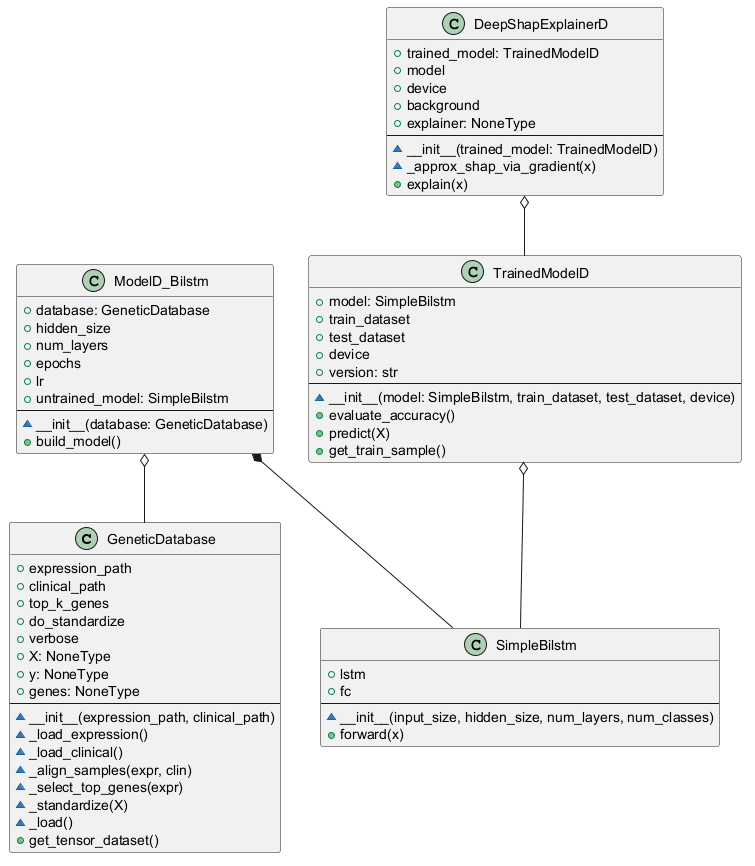

The diagram above was rendered by PlantUML. Its source (embedded in the PNG):
@startuml

class "GeneticDatabase" {
  + expression_path
  + clinical_path
  + top_k_genes
  + do_standardize
  + verbose
  + X: NoneType
  + y: NoneType
  + genes: NoneType
  --
  ~ __init__(expression_path, clinical_path)
  ~ _load_expression()
  ~ _load_clinical()
  ~ _align_samples(expr, clin)
  ~ _select_top_genes(expr)
  ~ _standardize(X)
  ~ _load()
  + get_tensor_dataset()
}

class "ModelD_Bilstm" {
  + database: GeneticDatabase
  + hidden_size
  + num_layers
  + epochs
  + lr
  + untrained_model: SimpleBilstm
  --
  ~ __init__(database: GeneticDatabase)
  + build_model()
}

class "SimpleBilstm" {
  + lstm
  + fc
  --
  ~ __init__(input_size, hidden_size, num_layers, num_classes)
  + forward(x)
}

class "TrainedModelD" {
  + model: SimpleBilstm
  + train_dataset
  + test_dataset
  + device
  + version: str
  --
  ~ __init__(model: SimpleBilstm, train_dataset, test_dataset, device)
  + evaluate_accuracy()
  + predict(X)
  + get_train_sample()
}

class "DeepShapExplainerD" {
  + trained_model: TrainedModelD
  + model
  + device
  + background
  + explainer: NoneType
  --
  ~ __init__(trained_model: TrainedModelD)
  ~ _approx_shap_via_gradient(x)
  + explain(x)
}

ModelD_Bilstm *-- SimpleBilstm
ModelD_Bilstm o-- GeneticDatabase
TrainedModelD o-- SimpleBilstm
DeepShapExplainerD o-- TrainedModelD
@enduml